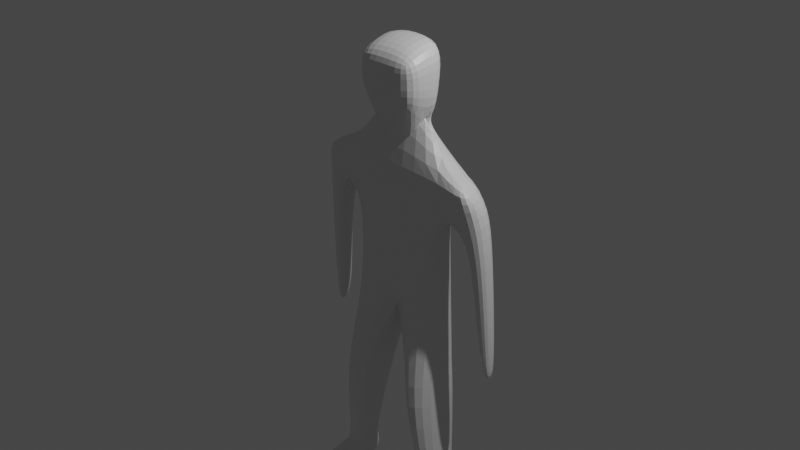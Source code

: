 # Source: human1.blend  (saved by Blender 2.93.20; exported with 4.5.12 LTS)
import bpy
from mathutils import Matrix  # noqa: F401  (used for matrix-valued properties, if any)

bpy.ops.wm.read_factory_settings(use_empty=True)
scene = bpy.context.scene
scene.name = 'Scene'

# ---- collections
col_collection = bpy.data.collections.new('Collection'); scene.collection.children.link(col_collection)

# ---- materials (node trees are filled in below, after node groups)
mat_material = bpy.data.materials.new('Material')
mat_material.alpha_threshold = 0.0
mat_material.use_transparent_shadow = False
mat_material.line_color = (0.0, 0.0, 0.0, 1.0)

# ---- material node trees
mat_material.use_nodes = True; mat_material.node_tree.nodes.clear()
_N = mat_material.node_tree.nodes; _L = mat_material.node_tree.links
n0 = _N.new('ShaderNodeOutputMaterial'); n0.name = 'Material Output'; n0.location = (300, 300)
n1 = _N.new('ShaderNodeBsdfPrincipled'); n1.name = 'Principled BSDF'; n1.location = (10, 300)
n1.distribution = 'GGX'
n1.subsurface_method = 'BURLEY'
n1.inputs[2].default_value = 0.4
n1.inputs[3].default_value = 1.45
n1.inputs[27].default_value = (0.0, 0.0, 0.0, 1.0)
n1.inputs[28].default_value = 1.0
_L.new(n1.outputs[0], n0.inputs[0])
n0.is_active_output = True

# ---- world
world_world = bpy.data.worlds.new('World'); scene.world = world_world
world_world.use_nodes = True; world_world.node_tree.nodes.clear()
_N = world_world.node_tree.nodes; _L = world_world.node_tree.links
n0 = _N.new('ShaderNodeOutputWorld'); n0.name = 'World Output'; n0.location = (300, 300)
n1 = _N.new('ShaderNodeBackground'); n1.name = 'Background'; n1.location = (10, 300)
n1.inputs[0].default_value = (0.05088, 0.05088, 0.05088, 1.0)
_L.new(n1.outputs[0], n0.inputs[0])
n0.is_active_output = True
world_world.color = (0.05088, 0.05088, 0.05088)
world_world.use_sun_shadow = False
world_world.sun_shadow_jitter_overblur = 0.0

# ---- cameras
cam_camera = bpy.data.cameras.new('Camera')
cam_camera.clip_end = 100.0
cam_camera.ortho_scale = 7.314

# ---- lights
light_light = bpy.data.lights.new('Light', 'POINT')
light_light.transmission_factor = 0.0
light_light.energy = 1000.0
light_light.shadow_soft_size = 0.1
light_light.shadow_maximum_resolution = 0.006
light_light.use_absolute_resolution = True

# ---- meshes
me_cube = bpy.data.meshes.new('Cube')
me_cube.from_pydata([(0.6175, 0.2953, 0.7639), (0.5924, 0.2695, 0.1752), (0.6297, -0.117, 0.7605), (0.6035, -0.1303, -0.02821), (0.0, 0.3242, 0.7886), (0.0, 0.3983, 0.1752), (0.0, -0.1342, 0.7359), (0.0, -0.1355, -0.1115), (0.6367, 0.3147, -1.057), (0.6086, -0.1425, -1.029), (0.0, 0.3558, -1.13), (0.0, -0.09852, -1.094), (0.6774, 0.2872, -1.828), (0.6195, -0.3878, -1.884), (0.3039, 0.4458, -1.862), (0.3119, -0.4023, -1.905), (0.7734, 0.2027, -3.104), (0.8314, -0.2454, -3.107), (0.5227, 0.3124, -3.108), (0.4625, -0.2265, -3.112), (0.702, 0.302, 0.3663), (0.0, -0.2378, 0.3357), (0.7851, -0.05363, 0.2207), (0.0, 0.3983, 0.3231), (0.8315, 0.1981, 0.6321), (1.054, -0.1678, 0.6321), (1.062, 0.2891, 0.4367), (1.081, -0.07656, 0.4071), (1.006, 0.2885, -1.142), (0.9979, 0.09528, -1.152), (1.174, 0.2647, -1.138), (1.165, 0.07152, -1.148), (1.106, 0.2556, -1.492), (1.108, 0.1436, -1.503), (1.155, 0.2421, -1.493), (1.156, 0.13, -1.503), (1.143, 0.003944, -0.1093), (1.113, 0.2584, -0.0952), (0.9224, 0.02199, -0.1889), (0.9694, 0.2512, -0.1139), (0.5963, 0.3553, -3.418), (0.4681, -0.2225, -3.355), (0.8412, 0.3024, -3.414), (0.8369, -0.2414, -3.349), (0.4494, -0.8555, -3.259), (0.8339, -0.8566, -3.253), (0.4582, -0.8538, -3.355), (0.8428, -0.8549, -3.349), (0.6786, -0.1656, -3.009), (0.7189, 0.1409, -2.99), (0.5469, 0.2163, -2.996), (0.4356, -0.1657, -2.995), (0.4074, 0.08504, 0.9724), (0.0, 0.1748, 2.094), (0.4609, 0.1537, 0.9729), (0.0, 0.2781, 0.9007), (0.3679, 0.0968, 1.192), (0.0, 0.06293, 0.01487), (0.3725, 0.1545, 1.189), (0.0, 0.2657, 1.289), (0.5769, 0.3147, -0.2424), (0.0, 0.3983, -0.1957), (0.0, -0.1098, -0.3539), (0.5863, -0.1323, -0.2668), (0.3767, 0.0483, 1.559), (0.0, 0.02349, 1.134), (0.3886, 0.2541, 1.543), (0.0, 0.3716, 1.566), (0.3784, -0.03112, 1.864), (0.0, -0.02296, 1.918), (0.3909, 0.2541, 1.919), (0.0, 0.3716, 1.942), (0.3708, -0.2384, 1.339), (0.0, -0.2459, 1.279), (0.373, -0.2384, 1.558), (0.0, -0.2459, 1.498), (0.3743, -0.2425, 1.729), (0.0, -0.2354, 1.778), (0.0, 0.03429, 1.103), (0.0, 0.1796, 1.105), (0.4176, 0.1363, 1.096)], [], [(2, 0, 54, 52), (22, 2, 6, 21), (61, 60, 8, 10), (0, 2, 25, 24), (23, 4, 0, 20), (11, 10, 14, 15), (63, 62, 11, 9), (60, 63, 9, 8), (49, 48, 17, 16), (8, 9, 13, 12), (10, 8, 12, 14), (9, 11, 15, 13), (43, 17, 45, 47), (50, 49, 16, 18), (48, 51, 19, 17), (51, 50, 18, 19), (5, 23, 20, 1), (1, 20, 22, 3), (3, 22, 21, 7), (26, 24, 25, 27), (2, 22, 27, 25), (20, 0, 24, 26), (37, 36, 31, 30), (28, 30, 34, 32), (36, 38, 29, 31), (38, 39, 28, 29), (39, 37, 30, 28), (33, 32, 34, 35), (30, 31, 35, 34), (31, 29, 33, 35), (29, 28, 32, 33), (20, 26, 37, 39), (22, 20, 39, 38), (27, 22, 38, 36), (26, 27, 36, 37), (40, 42, 43, 41), (19, 18, 40, 41), (16, 17, 43, 42), (18, 16, 42, 40), (45, 44, 46, 47), (17, 19, 44, 45), (19, 41, 46, 44), (41, 43, 47, 46), (15, 14, 50, 51), (13, 15, 51, 48), (14, 12, 49, 50), (12, 13, 48, 49), (78, 65, 56, 57), (0, 4, 55, 54), (6, 2, 52, 53), (56, 64, 74, 72), (80, 79, 59, 58), (65, 80, 58, 56), (11, 62, 7, 10), (1, 3, 63, 60), (3, 7, 62, 63), (5, 1, 60, 61), (64, 68, 76, 74), (58, 59, 67, 66), (56, 58, 66, 64), (70, 71, 69, 68), (66, 67, 71, 70), (64, 66, 70, 68), (73, 72, 74, 75), (75, 74, 76, 77), (68, 69, 77, 76), (57, 56, 72, 73), (52, 54, 80, 65), (54, 55, 79, 80), (53, 52, 65, 78)])
_uv = me_cube.uv_layers.new(name='UVMap')
_uv.uv.foreach_set('vector', [0.625, 0.75, 0.625, 0.5, 0.625, 0.5, 0.625, 0.75, 0.4405, 0.75, 0.625, 0.75, 0.624, 0.9791, 0.4405, 1.0, 0.375, 0.25, 0.375, 0.5, 0.375, 0.5, 0.375, 0.25, 0.625, 0.5, 0.625, 0.75, 0.625, 0.75, 0.625, 0.5, 0.4405, 0.25, 0.625, 0.25, 0.625, 0.5, 0.4405, 0.5, 0.0, 0.0, 0.0, 0.0, 0.0, 0.0, 0.0, 0.0, 0.375, 0.75, 0.375, 1.0, 0.375, 1.0, 0.375, 0.75, 0.375, 0.5, 0.375, 0.75, 0.375, 0.75, 0.375, 0.5, 0.375, 0.5, 0.375, 0.75, 0.375, 0.75, 0.375, 0.5, 0.375, 0.5, 0.375, 0.75, 0.375, 0.75, 0.375, 0.5, 0.375, 0.25, 0.375, 0.5, 0.375, 0.5, 0.375, 0.25, 0.375, 0.75, 0.375, 1.0, 0.375, 1.0, 0.375, 0.75, 0.375, 0.75, 0.375, 0.75, 0.375, 0.75, 0.375, 0.75, 0.375, 0.25, 0.375, 0.5, 0.375, 0.5, 0.375, 0.25, 0.375, 0.75, 0.375, 1.0, 0.375, 1.0, 0.375, 0.75, 0.0, 0.0, 0.0, 0.0, 0.0, 0.0, 0.0, 0.0, 0.375, 0.25, 0.4405, 0.25, 0.4405, 0.5, 0.375, 0.5, 0.375, 0.5, 0.4405, 0.5, 0.4405, 0.75, 0.375, 0.75, 0.375, 0.75, 0.4405, 0.75, 0.4405, 1.0, 0.375, 1.0, 0.4405, 0.5, 0.625, 0.5, 0.625, 0.75, 0.4405, 0.75, 0.625, 0.75, 0.4405, 0.75, 0.4405, 0.75, 0.625, 0.75, 0.4405, 0.5, 0.625, 0.5, 0.625, 0.5, 0.4405, 0.5, 0.4405, 0.5, 0.4405, 0.75, 0.4405, 0.75, 0.4405, 0.5, 0.4405, 0.5, 0.4405, 0.5, 0.4405, 0.5, 0.4405, 0.5, 0.4405, 0.75, 0.4405, 0.75, 0.4405, 0.75, 0.4405, 0.75, 0.4405, 0.75, 0.4405, 0.5, 0.4405, 0.5, 0.4405, 0.75, 0.4405, 0.5, 0.4405, 0.5, 0.4405, 0.5, 0.4405, 0.5, 0.4405, 0.75, 0.4405, 0.5, 0.4405, 0.5, 0.4405, 0.75, 0.4405, 0.5, 0.4405, 0.75, 0.4405, 0.75, 0.4405, 0.5, 0.4405, 0.75, 0.4405, 0.75, 0.4405, 0.75, 0.4405, 0.75, 0.4405, 0.75, 0.4405, 0.5, 0.4405, 0.5, 0.4405, 0.75, 0.4405, 0.5, 0.4405, 0.5, 0.4405, 0.5, 0.4405, 0.5, 0.4405, 0.75, 0.4405, 0.5, 0.4405, 0.5, 0.4405, 0.75, 0.4405, 0.75, 0.4405, 0.75, 0.4405, 0.75, 0.4405, 0.75, 0.4405, 0.5, 0.4405, 0.75, 0.4405, 0.75, 0.4405, 0.5, 0.125, 0.5, 0.375, 0.5, 0.375, 0.75, 0.125, 0.75, 0.0, 0.0, 0.0, 0.0, 0.0, 0.0, 0.0, 0.0, 0.375, 0.5, 0.375, 0.75, 0.375, 0.75, 0.375, 0.5, 0.375, 0.25, 0.375, 0.5, 0.375, 0.5, 0.375, 0.25, 0.375, 0.75, 0.375, 1.0, 0.375, 1.0, 0.375, 0.75, 0.375, 0.75, 0.375, 1.0, 0.375, 1.0, 0.375, 0.75, 0.0, 0.0, 0.0, 0.0, 0.0, 0.0, 0.0, 0.0, 0.125, 0.75, 0.375, 0.75, 0.375, 0.75, 0.125, 0.75, 0.0, 0.0, 0.0, 0.0, 0.0, 0.0, 0.0, 0.0, 0.375, 0.75, 0.375, 1.0, 0.375, 1.0, 0.375, 0.75, 0.375, 0.25, 0.375, 0.5, 0.375, 0.5, 0.375, 0.25, 0.375, 0.5, 0.375, 0.75, 0.375, 0.75, 0.375, 0.5, 0.624, 0.9791, 0.625, 0.75, 0.625, 0.75, 0.624, 0.9791, 0.625, 0.5, 0.625, 0.25, 0.625, 0.25, 0.625, 0.5, 0.624, 0.9791, 0.625, 0.75, 0.625, 0.75, 0.624, 0.9791, 0.625, 0.75, 0.625, 0.75, 0.625, 0.75, 0.625, 0.75, 0.625, 0.5, 0.625, 0.25, 0.625, 0.25, 0.625, 0.5, 0.625, 0.75, 0.625, 0.5, 0.625, 0.5, 0.625, 0.75, 0.375, 1.0, 0.375, 1.0, 0.375, 1.0, 0.0, 0.0, 0.375, 0.5, 0.375, 0.75, 0.375, 0.75, 0.375, 0.5, 0.375, 0.75, 0.375, 1.0, 0.375, 1.0, 0.375, 0.75, 0.375, 0.25, 0.375, 0.5, 0.375, 0.5, 0.375, 0.25, 0.625, 0.75, 0.625, 0.75, 0.625, 0.75, 0.625, 0.75, 0.625, 0.5, 0.625, 0.25, 0.625, 0.25, 0.625, 0.5, 0.625, 0.75, 0.625, 0.5, 0.625, 0.5, 0.625, 0.75, 0.625, 0.5, 0.875, 0.5, 0.875, 0.6969, 0.625, 0.75, 0.625, 0.5, 0.625, 0.25, 0.625, 0.25, 0.625, 0.5, 0.625, 0.75, 0.625, 0.5, 0.625, 0.5, 0.625, 0.75, 0.624, 0.9791, 0.625, 0.75, 0.625, 0.75, 0.624, 0.9791, 0.624, 0.9791, 0.625, 0.75, 0.625, 0.75, 0.624, 0.9791, 0.625, 0.75, 0.875, 0.6969, 0.875, 0.6969, 0.625, 0.75, 0.624, 0.9791, 0.625, 0.75, 0.625, 0.75, 0.624, 0.9791, 0.625, 0.75, 0.625, 0.5, 0.625, 0.5, 0.625, 0.75, 0.625, 0.5, 0.625, 0.25, 0.625, 0.25, 0.625, 0.5, 0.624, 0.9791, 0.625, 0.75, 0.625, 0.75, 0.624, 0.9791])
me_cube.materials.append(mat_material)
me_cube.use_remesh_preserve_volume = False
me_cube.use_remesh_preserve_attributes = False
me_cube.use_mirror_vertex_groups = False
me_cube.update()

# ---- objects
ob_cube = bpy.data.objects.new('Cube', me_cube)
ob_light = bpy.data.objects.new('Light', light_light)
ob_camera = bpy.data.objects.new('Camera', cam_camera)

# ---- transforms, parenting, visibility, modifiers, constraints
ob_cube.location = (0.0, 0.0, 0.0)
ob_cube.lock_rotations_4d = False
ob_cube.empty_display_type = 'ARROWS'
ob_cube.lineart.crease_threshold = 0.0
_m = ob_cube.modifiers.new('Mirror', 'MIRROR')
_m.use_clip = True
_m = ob_cube.modifiers.new('Subdivision', 'SUBSURF')
_m.levels = 6
ob_light.location = (4.076, 1.005, 5.904)
ob_light.rotation_euler = (0.6503, 0.05522, 1.866)
ob_light.lock_rotations_4d = False
ob_light.empty_display_type = 'ARROWS'
ob_light.color = (0.0, 0.0, 0.0, 0.0)
ob_light.lineart.crease_threshold = 0.0
ob_camera.location = (7.359, -6.926, 4.958)
ob_camera.rotation_euler = (1.109, 0.0, 0.8149)
ob_camera.lock_rotations_4d = False
ob_camera.empty_display_type = 'ARROWS'
ob_camera.color = (0.0, 0.0, 0.0, 0.0)
ob_camera.display_type = 'WIRE'
ob_camera.lineart.crease_threshold = 0.0

# ---- collection membership
col_collection.objects.link(ob_cube)
col_collection.objects.link(ob_light)
col_collection.objects.link(ob_camera)

# ---- scene / render settings (as saved in the file)
scene.camera = ob_camera
scene.frame_start = 1; scene.frame_end = 250; scene.frame_set(1)
scene.render.engine = 'BLENDER_EEVEE_NEXT'
scene.cycles.use_denoising = False
scene.cycles.samples = 128
scene.cycles.sampling_pattern = 'TABULATED_SOBOL'
scene.cycles.use_adaptive_sampling = False
scene.cycles.use_light_tree = False
scene.view_settings.view_transform = 'Filmic'
bpy.context.view_layer.update()
